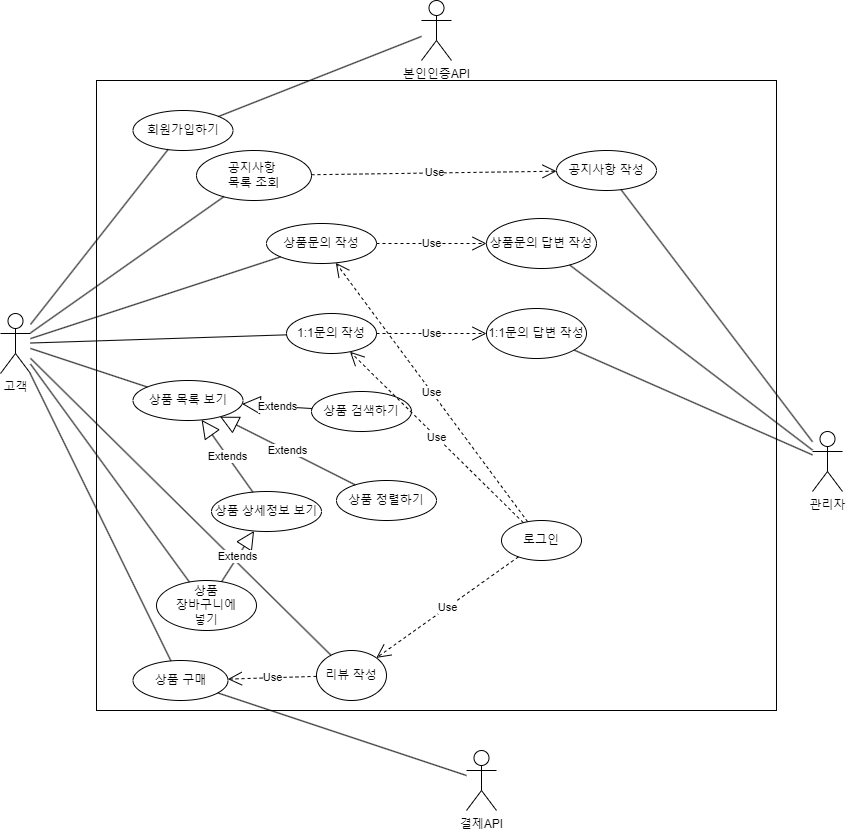

The diagram above was exported from draw.io. Its source (the exported page's mxGraphModel, read from the mxfile embedded in the PNG):
<mxGraphModel dx="1102" dy="1749" grid="1" gridSize="10" guides="1" tooltips="1" connect="1" arrows="1" fold="1" page="1" pageScale="1" pageWidth="827" pageHeight="1169" math="0" shadow="0">
  <root>
    <mxCell id="0" />
    <mxCell id="1" parent="0" />
    <mxCell id="tB0mkt_xWfgJxFO7g79Q-1" value="고객" style="shape=umlActor;verticalLabelPosition=bottom;verticalAlign=top;html=1;outlineConnect=0;" vertex="1" parent="1">
      <mxGeometry x="14" y="43" width="30" height="60" as="geometry" />
    </mxCell>
    <mxCell id="tB0mkt_xWfgJxFO7g79Q-6" value="관리자" style="shape=umlActor;verticalLabelPosition=bottom;verticalAlign=top;html=1;outlineConnect=0;" vertex="1" parent="1">
      <mxGeometry x="826" y="161" width="30" height="60" as="geometry" />
    </mxCell>
    <mxCell id="tB0mkt_xWfgJxFO7g79Q-7" value="결제API" style="shape=umlActor;verticalLabelPosition=bottom;verticalAlign=top;html=1;outlineConnect=0;" vertex="1" parent="1">
      <mxGeometry x="480" y="480" width="30" height="60" as="geometry" />
    </mxCell>
    <mxCell id="tB0mkt_xWfgJxFO7g79Q-8" value="본인인증API" style="shape=umlActor;verticalLabelPosition=bottom;verticalAlign=top;html=1;outlineConnect=0;" vertex="1" parent="1">
      <mxGeometry x="435" y="-270" width="30" height="60" as="geometry" />
    </mxCell>
    <mxCell id="tB0mkt_xWfgJxFO7g79Q-10" value="" style="rounded=0;whiteSpace=wrap;html=1;" vertex="1" parent="1">
      <mxGeometry x="110" y="-190" width="680" height="630" as="geometry" />
    </mxCell>
    <mxCell id="tB0mkt_xWfgJxFO7g79Q-11" value="상품 상세정보 보기" style="ellipse;whiteSpace=wrap;html=1;" vertex="1" parent="1">
      <mxGeometry x="225" y="221" width="110" height="40" as="geometry" />
    </mxCell>
    <mxCell id="tB0mkt_xWfgJxFO7g79Q-12" value="상품 검색하기" style="ellipse;whiteSpace=wrap;html=1;" vertex="1" parent="1">
      <mxGeometry x="325" y="121" width="100" height="40" as="geometry" />
    </mxCell>
    <mxCell id="tB0mkt_xWfgJxFO7g79Q-14" value="상품 정렬하기" style="ellipse;whiteSpace=wrap;html=1;" vertex="1" parent="1">
      <mxGeometry x="350" y="210" width="100" height="40" as="geometry" />
    </mxCell>
    <mxCell id="tB0mkt_xWfgJxFO7g79Q-15" value="상품&lt;br&gt;장바구니에&lt;br&gt;넣기" style="ellipse;whiteSpace=wrap;html=1;" vertex="1" parent="1">
      <mxGeometry x="170" y="310" width="100" height="50" as="geometry" />
    </mxCell>
    <mxCell id="tB0mkt_xWfgJxFO7g79Q-18" value="회원가입하기" style="ellipse;whiteSpace=wrap;html=1;" vertex="1" parent="1">
      <mxGeometry x="146.5" y="-160" width="100" height="40" as="geometry" />
    </mxCell>
    <mxCell id="tB0mkt_xWfgJxFO7g79Q-19" value="로그인" style="ellipse;whiteSpace=wrap;html=1;" vertex="1" parent="1">
      <mxGeometry x="515" y="250" width="80" height="40" as="geometry" />
    </mxCell>
    <mxCell id="tB0mkt_xWfgJxFO7g79Q-22" value="" style="endArrow=none;html=1;rounded=0;" edge="1" parent="1" source="tB0mkt_xWfgJxFO7g79Q-18" target="tB0mkt_xWfgJxFO7g79Q-8">
      <mxGeometry width="50" height="50" relative="1" as="geometry">
        <mxPoint x="430" y="-50" as="sourcePoint" />
        <mxPoint x="340" y="-140" as="targetPoint" />
      </mxGeometry>
    </mxCell>
    <mxCell id="tB0mkt_xWfgJxFO7g79Q-23" value="" style="endArrow=none;html=1;rounded=0;" edge="1" parent="1" source="tB0mkt_xWfgJxFO7g79Q-1" target="tB0mkt_xWfgJxFO7g79Q-18">
      <mxGeometry width="50" height="50" relative="1" as="geometry">
        <mxPoint x="390" y="130" as="sourcePoint" />
        <mxPoint x="440" y="80" as="targetPoint" />
      </mxGeometry>
    </mxCell>
    <mxCell id="tB0mkt_xWfgJxFO7g79Q-29" value="상품 구매" style="ellipse;whiteSpace=wrap;html=1;" vertex="1" parent="1">
      <mxGeometry x="146.5" y="390" width="95" height="40" as="geometry" />
    </mxCell>
    <mxCell id="tB0mkt_xWfgJxFO7g79Q-30" value="" style="endArrow=none;html=1;rounded=0;" edge="1" parent="1" source="tB0mkt_xWfgJxFO7g79Q-7" target="tB0mkt_xWfgJxFO7g79Q-29">
      <mxGeometry width="50" height="50" relative="1" as="geometry">
        <mxPoint x="180" y="440" as="sourcePoint" />
        <mxPoint x="380" y="300" as="targetPoint" />
        <Array as="points" />
      </mxGeometry>
    </mxCell>
    <mxCell id="tB0mkt_xWfgJxFO7g79Q-33" value="공지사항 작성" style="ellipse;whiteSpace=wrap;html=1;" vertex="1" parent="1">
      <mxGeometry x="570" y="-120" width="100" height="40" as="geometry" />
    </mxCell>
    <mxCell id="tB0mkt_xWfgJxFO7g79Q-34" value="리뷰 작성" style="ellipse;whiteSpace=wrap;html=1;" vertex="1" parent="1">
      <mxGeometry x="330" y="380" width="70" height="50" as="geometry" />
    </mxCell>
    <mxCell id="tB0mkt_xWfgJxFO7g79Q-35" value="상품문의 작성" style="ellipse;whiteSpace=wrap;html=1;" vertex="1" parent="1">
      <mxGeometry x="280" y="-47" width="110" height="40" as="geometry" />
    </mxCell>
    <mxCell id="tB0mkt_xWfgJxFO7g79Q-36" value="1:1문의 작성" style="ellipse;whiteSpace=wrap;html=1;" vertex="1" parent="1">
      <mxGeometry x="300" y="43" width="90" height="40" as="geometry" />
    </mxCell>
    <mxCell id="tB0mkt_xWfgJxFO7g79Q-37" value="상품문의 답변 작성" style="ellipse;whiteSpace=wrap;html=1;" vertex="1" parent="1">
      <mxGeometry x="500" y="-52" width="110" height="50" as="geometry" />
    </mxCell>
    <mxCell id="tB0mkt_xWfgJxFO7g79Q-38" value="1:1문의 답변 작성" style="ellipse;whiteSpace=wrap;html=1;" vertex="1" parent="1">
      <mxGeometry x="500" y="38" width="100" height="50" as="geometry" />
    </mxCell>
    <mxCell id="tB0mkt_xWfgJxFO7g79Q-39" value="" style="endArrow=none;html=1;rounded=0;" edge="1" parent="1" source="tB0mkt_xWfgJxFO7g79Q-1" target="tB0mkt_xWfgJxFO7g79Q-15">
      <mxGeometry width="50" height="50" relative="1" as="geometry">
        <mxPoint x="390" y="260" as="sourcePoint" />
        <mxPoint x="440" y="210" as="targetPoint" />
      </mxGeometry>
    </mxCell>
    <mxCell id="tB0mkt_xWfgJxFO7g79Q-40" value="" style="endArrow=none;html=1;rounded=0;" edge="1" parent="1" source="tB0mkt_xWfgJxFO7g79Q-34" target="tB0mkt_xWfgJxFO7g79Q-1">
      <mxGeometry width="50" height="50" relative="1" as="geometry">
        <mxPoint y="310" as="sourcePoint" />
        <mxPoint x="60" y="40" as="targetPoint" />
      </mxGeometry>
    </mxCell>
    <mxCell id="tB0mkt_xWfgJxFO7g79Q-41" value="" style="endArrow=none;html=1;rounded=0;" edge="1" parent="1" source="tB0mkt_xWfgJxFO7g79Q-36" target="tB0mkt_xWfgJxFO7g79Q-1">
      <mxGeometry width="50" height="50" relative="1" as="geometry">
        <mxPoint x="20" y="400" as="sourcePoint" />
        <mxPoint x="50" y="130" as="targetPoint" />
      </mxGeometry>
    </mxCell>
    <mxCell id="tB0mkt_xWfgJxFO7g79Q-42" value="" style="endArrow=none;html=1;rounded=0;" edge="1" parent="1" source="tB0mkt_xWfgJxFO7g79Q-6" target="tB0mkt_xWfgJxFO7g79Q-33">
      <mxGeometry width="50" height="50" relative="1" as="geometry">
        <mxPoint x="870" y="370" as="sourcePoint" />
        <mxPoint x="810" y="100" as="targetPoint" />
      </mxGeometry>
    </mxCell>
    <mxCell id="tB0mkt_xWfgJxFO7g79Q-44" value="" style="endArrow=none;html=1;rounded=0;" edge="1" parent="1" source="tB0mkt_xWfgJxFO7g79Q-6" target="tB0mkt_xWfgJxFO7g79Q-37">
      <mxGeometry width="50" height="50" relative="1" as="geometry">
        <mxPoint x="820" y="60" as="sourcePoint" />
        <mxPoint x="820" y="40" as="targetPoint" />
        <Array as="points" />
      </mxGeometry>
    </mxCell>
    <mxCell id="tB0mkt_xWfgJxFO7g79Q-45" value="" style="endArrow=none;html=1;rounded=0;" edge="1" parent="1" source="tB0mkt_xWfgJxFO7g79Q-6" target="tB0mkt_xWfgJxFO7g79Q-38">
      <mxGeometry width="50" height="50" relative="1" as="geometry">
        <mxPoint x="812" y="210" as="sourcePoint" />
        <mxPoint x="880" y="20" as="targetPoint" />
      </mxGeometry>
    </mxCell>
    <mxCell id="tB0mkt_xWfgJxFO7g79Q-48" value="" style="endArrow=none;html=1;rounded=0;" edge="1" parent="1" source="tB0mkt_xWfgJxFO7g79Q-1" target="tB0mkt_xWfgJxFO7g79Q-35">
      <mxGeometry width="50" height="50" relative="1" as="geometry">
        <mxPoint x="20" y="270" as="sourcePoint" />
        <mxPoint x="70" y="220" as="targetPoint" />
      </mxGeometry>
    </mxCell>
    <mxCell id="tB0mkt_xWfgJxFO7g79Q-49" value="상품 목록 보기" style="ellipse;whiteSpace=wrap;html=1;" vertex="1" parent="1">
      <mxGeometry x="146.5" y="110" width="110" height="40" as="geometry" />
    </mxCell>
    <mxCell id="tB0mkt_xWfgJxFO7g79Q-50" value="Extends" style="endArrow=block;endSize=16;endFill=0;html=1;rounded=0;" edge="1" parent="1" source="tB0mkt_xWfgJxFO7g79Q-12" target="tB0mkt_xWfgJxFO7g79Q-49">
      <mxGeometry width="160" relative="1" as="geometry">
        <mxPoint x="330" y="180" as="sourcePoint" />
        <mxPoint x="490" y="180" as="targetPoint" />
      </mxGeometry>
    </mxCell>
    <mxCell id="tB0mkt_xWfgJxFO7g79Q-51" value="Use" style="endArrow=open;endSize=12;dashed=1;html=1;rounded=0;" edge="1" parent="1" source="tB0mkt_xWfgJxFO7g79Q-19" target="tB0mkt_xWfgJxFO7g79Q-34">
      <mxGeometry width="160" relative="1" as="geometry">
        <mxPoint x="140" y="410" as="sourcePoint" />
        <mxPoint x="300" y="410" as="targetPoint" />
      </mxGeometry>
    </mxCell>
    <mxCell id="tB0mkt_xWfgJxFO7g79Q-52" value="Use" style="endArrow=open;endSize=12;dashed=1;html=1;rounded=0;" edge="1" parent="1" source="tB0mkt_xWfgJxFO7g79Q-19" target="tB0mkt_xWfgJxFO7g79Q-36">
      <mxGeometry width="160" relative="1" as="geometry">
        <mxPoint x="-110" y="280" as="sourcePoint" />
        <mxPoint x="50" y="280" as="targetPoint" />
      </mxGeometry>
    </mxCell>
    <mxCell id="tB0mkt_xWfgJxFO7g79Q-53" value="Use" style="endArrow=open;endSize=12;dashed=1;html=1;rounded=0;" edge="1" parent="1" source="tB0mkt_xWfgJxFO7g79Q-19" target="tB0mkt_xWfgJxFO7g79Q-35">
      <mxGeometry width="160" relative="1" as="geometry">
        <mxPoint x="100" y="430" as="sourcePoint" />
        <mxPoint x="260" y="430" as="targetPoint" />
      </mxGeometry>
    </mxCell>
    <mxCell id="tB0mkt_xWfgJxFO7g79Q-55" value="" style="endArrow=none;html=1;rounded=0;" edge="1" parent="1" source="tB0mkt_xWfgJxFO7g79Q-1" target="tB0mkt_xWfgJxFO7g79Q-49">
      <mxGeometry width="50" height="50" relative="1" as="geometry">
        <mxPoint x="-10" y="270" as="sourcePoint" />
        <mxPoint x="40" y="220" as="targetPoint" />
      </mxGeometry>
    </mxCell>
    <mxCell id="tB0mkt_xWfgJxFO7g79Q-56" value="Use" style="endArrow=open;endSize=12;dashed=1;html=1;rounded=0;" edge="1" parent="1" source="tB0mkt_xWfgJxFO7g79Q-36" target="tB0mkt_xWfgJxFO7g79Q-38">
      <mxGeometry width="160" relative="1" as="geometry">
        <mxPoint x="300" y="310" as="sourcePoint" />
        <mxPoint x="460" y="310" as="targetPoint" />
      </mxGeometry>
    </mxCell>
    <mxCell id="tB0mkt_xWfgJxFO7g79Q-58" value="Use" style="endArrow=open;endSize=12;dashed=1;html=1;rounded=0;" edge="1" parent="1" source="tB0mkt_xWfgJxFO7g79Q-35" target="tB0mkt_xWfgJxFO7g79Q-37">
      <mxGeometry width="160" relative="1" as="geometry">
        <mxPoint x="310" y="330" as="sourcePoint" />
        <mxPoint x="470" y="330" as="targetPoint" />
      </mxGeometry>
    </mxCell>
    <mxCell id="tB0mkt_xWfgJxFO7g79Q-59" value="Extends" style="endArrow=block;endSize=16;endFill=0;html=1;rounded=0;" edge="1" parent="1" source="tB0mkt_xWfgJxFO7g79Q-11" target="tB0mkt_xWfgJxFO7g79Q-49">
      <mxGeometry width="160" relative="1" as="geometry">
        <mxPoint x="-20" y="310" as="sourcePoint" />
        <mxPoint x="140" y="310" as="targetPoint" />
      </mxGeometry>
    </mxCell>
    <mxCell id="tB0mkt_xWfgJxFO7g79Q-60" value="Extends" style="endArrow=block;endSize=16;endFill=0;html=1;rounded=0;" edge="1" parent="1" source="tB0mkt_xWfgJxFO7g79Q-15" target="tB0mkt_xWfgJxFO7g79Q-11">
      <mxGeometry width="160" relative="1" as="geometry">
        <mxPoint x="30" y="420" as="sourcePoint" />
        <mxPoint x="190" y="420" as="targetPoint" />
      </mxGeometry>
    </mxCell>
    <mxCell id="tB0mkt_xWfgJxFO7g79Q-61" value="Extends" style="endArrow=block;endSize=16;endFill=0;html=1;rounded=0;" edge="1" parent="1" source="tB0mkt_xWfgJxFO7g79Q-14" target="tB0mkt_xWfgJxFO7g79Q-49">
      <mxGeometry width="160" relative="1" as="geometry">
        <mxPoint x="330" y="180" as="sourcePoint" />
        <mxPoint x="490" y="180" as="targetPoint" />
      </mxGeometry>
    </mxCell>
    <mxCell id="tB0mkt_xWfgJxFO7g79Q-62" value="" style="endArrow=none;html=1;rounded=0;" edge="1" parent="1" source="tB0mkt_xWfgJxFO7g79Q-1" target="tB0mkt_xWfgJxFO7g79Q-29">
      <mxGeometry width="50" height="50" relative="1" as="geometry">
        <mxPoint x="40" y="410" as="sourcePoint" />
        <mxPoint x="90" y="360" as="targetPoint" />
      </mxGeometry>
    </mxCell>
    <mxCell id="tB0mkt_xWfgJxFO7g79Q-63" value="Use" style="endArrow=open;endSize=12;dashed=1;html=1;rounded=0;" edge="1" parent="1" source="tB0mkt_xWfgJxFO7g79Q-34" target="tB0mkt_xWfgJxFO7g79Q-29">
      <mxGeometry width="160" relative="1" as="geometry">
        <mxPoint x="150" y="430" as="sourcePoint" />
        <mxPoint x="310" y="430" as="targetPoint" />
      </mxGeometry>
    </mxCell>
    <mxCell id="tB0mkt_xWfgJxFO7g79Q-64" value="공지사항 &lt;br&gt;목록 조회" style="ellipse;whiteSpace=wrap;html=1;" vertex="1" parent="1">
      <mxGeometry x="210" y="-120" width="115" height="50" as="geometry" />
    </mxCell>
    <mxCell id="tB0mkt_xWfgJxFO7g79Q-66" value="" style="endArrow=none;html=1;rounded=0;" edge="1" parent="1" source="tB0mkt_xWfgJxFO7g79Q-64" target="tB0mkt_xWfgJxFO7g79Q-1">
      <mxGeometry width="50" height="50" relative="1" as="geometry">
        <mxPoint x="10" y="340" as="sourcePoint" />
        <mxPoint x="60" y="290" as="targetPoint" />
      </mxGeometry>
    </mxCell>
    <mxCell id="tB0mkt_xWfgJxFO7g79Q-69" value="Use" style="endArrow=open;endSize=12;dashed=1;html=1;rounded=0;" edge="1" parent="1" source="tB0mkt_xWfgJxFO7g79Q-64" target="tB0mkt_xWfgJxFO7g79Q-33">
      <mxGeometry width="160" relative="1" as="geometry">
        <mxPoint x="480" y="-50" as="sourcePoint" />
        <mxPoint x="640" y="-50" as="targetPoint" />
      </mxGeometry>
    </mxCell>
  </root>
</mxGraphModel>